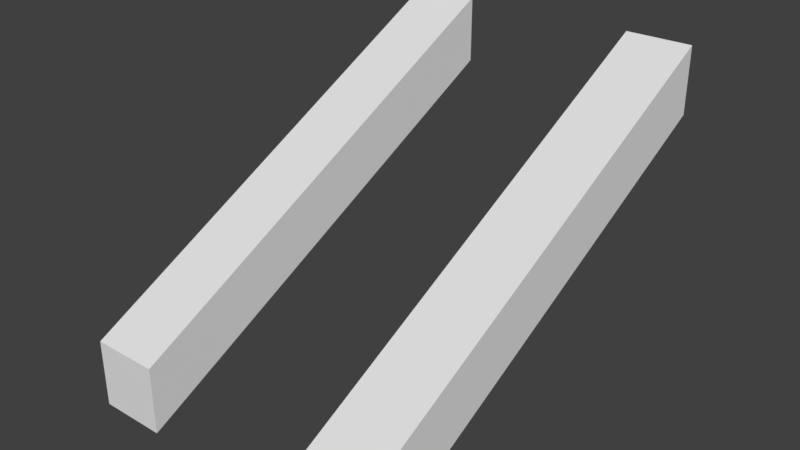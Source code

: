 # Source: rail2.blend  (saved by Blender 2.79.0; exported with 4.5.12 LTS)
import bpy
from mathutils import Matrix  # noqa: F401  (used for matrix-valued properties, if any)

bpy.ops.wm.read_factory_settings(use_empty=True)
scene = bpy.context.scene
scene.name = 'Scene'

# ---- collections
col_collection_1 = bpy.data.collections.new('Collection 1'); scene.collection.children.link(col_collection_1)

# ---- world
world_world = bpy.data.worlds.new('World'); scene.world = world_world
world_world.color = (0.05088, 0.05088, 0.05088)
world_world.use_sun_shadow = False
world_world.sun_shadow_jitter_overblur = 0.0
world_world.cycles.sampling_method = 'MANUAL'

# ---- meshes
me_cube_003 = bpy.data.meshes.new('Cube.003')
me_cube_003.from_pydata([(-2.0, -1.0, -1.0), (-2.0, -1.0, 1.0), (-2.0, 1.0, 5.667), (-2.0, 1.0, 7.667), (-1.192e-07, -1.0, -1.0), (-1.192e-07, -1.0, 1.0), (-1.192e-07, 1.0, 5.667), (-1.192e-07, 1.0, 7.667), (-9.333, -1.0, -1.0), (-9.333, -1.0, 1.0), (-9.333, 1.0, 5.667), (-9.333, 1.0, 7.667), (-7.333, -1.0, -1.0), (-7.333, -1.0, 1.0), (-7.333, 1.0, 5.667), (-7.333, 1.0, 7.667)], [], [(0, 1, 3, 2), (2, 3, 7, 6), (6, 7, 5, 4), (4, 5, 1, 0), (2, 6, 4, 0), (7, 3, 1, 5), (8, 9, 11, 10), (10, 11, 15, 14), (14, 15, 13, 12), (12, 13, 9, 8), (10, 14, 12, 8), (15, 11, 9, 13)])
me_cube_003.use_remesh_preserve_volume = False
me_cube_003.use_remesh_preserve_attributes = False
me_cube_003.use_mirror_vertex_groups = False
me_cube_003.update()

# ---- objects
ob_cube = bpy.data.objects.new('Cube', me_cube_003)

# ---- transforms, parenting, visibility, modifiers, constraints
ob_cube.location = (0.7, 0.0, 0.0)
ob_cube.scale = (0.15, 1.0, 0.15)
ob_cube.lineart.crease_threshold = 0.0

# ---- collection membership
col_collection_1.objects.link(ob_cube)

# ---- scene / render settings (as saved in the file)
scene.frame_start = 1; scene.frame_end = 250; scene.frame_set(1)
scene.render.engine = 'BLENDER_EEVEE_NEXT'
scene.render.resolution_percentage = 50
scene.render.dither_intensity = 0.0
scene.cycles.use_denoising = False
scene.cycles.samples = 128
scene.cycles.sampling_pattern = 'TABULATED_SOBOL'
scene.cycles.use_adaptive_sampling = False
scene.cycles.use_light_tree = False
scene.cycles.blur_glossy = 0.0
scene.cycles.sample_clamp_indirect = 0.0
scene.view_settings.view_transform = 'Standard'
bpy.context.view_layer.update()

# ---- added for rendering (the .blend has no active camera and no usable light): camera, sun
cam_auto = bpy.data.cameras.new('AutoCamera')
cam_auto.lens = 50.0
cam_auto.sensor_width = 36.0
cam_auto.clip_end = 1000.0
ob_auto_camera = bpy.data.objects.new('AutoCamera', cam_auto)
scene.collection.objects.link(ob_auto_camera)
ob_auto_camera.location = (2.55904, -3.07085, 2.54724)
ob_auto_camera.rotation_euler = (1.09748, -7.21219e-08, 0.694738)
scene.camera = ob_auto_camera
light_auto_sun = bpy.data.lights.new('AutoSun', 'SUN')
light_auto_sun.energy = 3.0
light_auto_sun.angle = 0.0523599
ob_auto_sun = bpy.data.objects.new('AutoSun', light_auto_sun)
scene.collection.objects.link(ob_auto_sun)
ob_auto_sun.rotation_euler = (0.872665, 0.174533, 0.523599)
bpy.context.view_layer.update()
